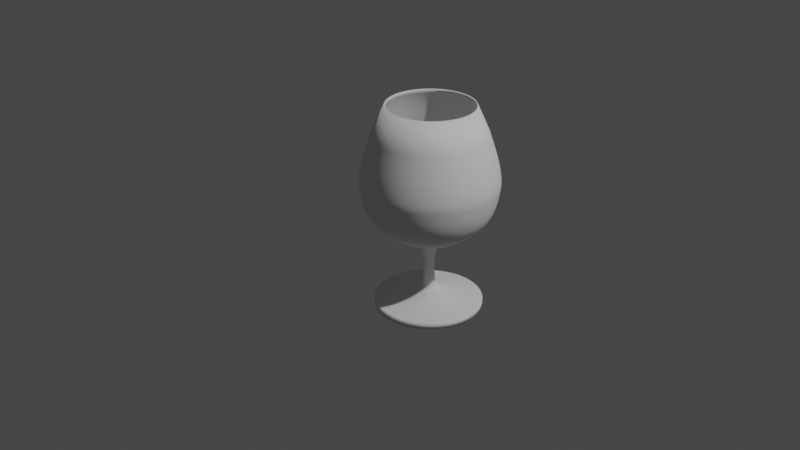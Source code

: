 # Source: glass.blend  (saved by Blender 3.5.10; exported with 4.5.12 LTS)
import bpy
from mathutils import Matrix  # noqa: F401  (used for matrix-valued properties, if any)

bpy.ops.wm.read_factory_settings(use_empty=True)
scene = bpy.context.scene
scene.name = 'Scene'

# ---- collections
col_collection = bpy.data.collections.new('Collection'); scene.collection.children.link(col_collection)

# ---- world
world_world = bpy.data.worlds.new('World'); scene.world = world_world
world_world.use_nodes = True; world_world.node_tree.nodes.clear()
_N = world_world.node_tree.nodes; _L = world_world.node_tree.links
n0 = _N.new('ShaderNodeOutputWorld'); n0.name = 'World Output'; n0.location = (300, 300)
n1 = _N.new('ShaderNodeBackground'); n1.name = 'Background'; n1.location = (10, 300)
n1.inputs[0].default_value = (0.05088, 0.05088, 0.05088, 1.0)
_L.new(n1.outputs[0], n0.inputs[0])
n0.is_active_output = True
world_world.color = (0.05088, 0.05088, 0.05088)
world_world.use_sun_shadow = False
world_world.sun_shadow_jitter_overblur = 0.0

# ---- cameras
cam_camera = bpy.data.cameras.new('Camera')
cam_camera.clip_end = 100.0
cam_camera.ortho_scale = 7.314

# ---- lights
light_light = bpy.data.lights.new('Light', 'POINT')
light_light.transmission_factor = 0.0
light_light.energy = 1000.0
light_light.shadow_soft_size = 0.1
light_light.shadow_maximum_resolution = 0.006
light_light.use_absolute_resolution = True

# ---- curves / text
cu_x = bpy.data.curves.new('ОкружностьБезье', 'CURVE')
cu_x.dimensions = '3D'
_sp = cu_x.splines.new('BEZIER'); _sp.bezier_points.add(3)
_sp.bezier_points.foreach_set('co', [-1.0, 0.0, 0.0, 0.0, 1.0, 0.0, 1.0, 0.0, 0.0, 0.0, -1.0, 0.0])
_sp.bezier_points.foreach_set('handle_left', [-1.0, -0.5521, 0.0, -0.5521, 1.0, 0.0, 1.0, 0.5521, 0.0, 0.5521, -1.0, 0.0])
_sp.bezier_points.foreach_set('handle_right', [-1.0, 0.5521, 0.0, 0.5521, 1.0, 0.0, 1.0, -0.5521, 0.0, -0.5521, -1.0, 0.0])
for _p, _l, _r in zip(_sp.bezier_points, ['AUTO', 'AUTO', 'AUTO', 'AUTO'], ['AUTO', 'AUTO', 'AUTO', 'AUTO']): _p.handle_left_type = _l; _p.handle_right_type = _r
_sp.order_u = 0
_sp.order_v = 0
_sp.use_cyclic_u = True
cu_x.use_path = True
cu_x.bevel_mode = 'OBJECT'
cu_x.bevel_profile.use_clip = True
cu_x.fill_mode = 'FULL'
cu_001 = bpy.data.curves.new('КриваяБезье.001', 'CURVE')
cu_001.dimensions = '3D'
_sp = cu_001.splines.new('BEZIER'); _sp.bezier_points.add(16)
_sp.bezier_points.foreach_set('co', [0.9991, 1.494, 0.0, 0.6889, 1.535, 0.0, 0.2507, 1.691, 0.0, -0.07797, 2.077, 0.0, -0.05004, 3.162, 0.0, 0.2175, 3.934, 0.0, 0.1938, 3.948, 0.0, -0.03596, 3.437, 0.0, -0.2616, 2.505, 0.0, 0.06353, 1.712, 0.0, 0.8073, 1.303, 0.0, 0.8965, 0.8604, 0.0, 0.8627, 0.4354, 0.0, 0.4361, 0.2521, 0.0, -0.002791, 0.1733, 0.0, -0.001492, 0.06413, 0.0, 1.0, 0.0, 0.0])
_sp.bezier_points.foreach_set('handle_left', [1.103, 1.481, 0.0, 0.806, 1.505, 0.0, 0.298, 1.676, 0.0, 0.02518, 1.838, 0.0, -0.2211, 2.78, 0.0, 0.068, 3.668, 0.0, 0.2017, 3.944, 0.0, 0.04063, 3.607, 0.0, -0.2522, 2.821, 0.0, -0.2093, 1.939, 0.0, 0.5182, 1.398, 0.0, 0.8942, 1.024, 0.0, 0.8957, 0.5748, 0.0, 0.5637, 0.2796, 0.0, 0.1291, 0.1904, 0.0, -0.001925, 0.1005, 0.0, 0.0, 0.0, 0.0])
_sp.bezier_points.foreach_set('handle_right', [0.8834, 1.494, 0.0, 0.488, 1.557, 0.0, 0.09039, 1.836, 0.0, -0.2373, 2.347, 0.0, 0.02269, 3.419, 0.0, 0.2096, 3.939, 0.0, 0.1172, 3.778, 0.0, -0.1304, 3.148, 0.0, -0.2327, 2.288, 0.0, 0.258, 1.542, 0.0, 0.8644, 1.189, 0.0, 0.8978, 0.7291, 0.0, 0.7213, 0.3207, 0.0, 0.2896, 0.2067, 0.0, -0.002358, 0.1369, 0.0, 0.03112, 0.06698, 0.0, 2.0, 0.0, 0.0])
for _p, _l, _r in zip(_sp.bezier_points, ['VECTOR', 'FREE', 'FREE', 'FREE', 'FREE', 'FREE', 'VECTOR', 'VECTOR', 'FREE', 'FREE', 'FREE', 'FREE', 'FREE', 'FREE', 'FREE', 'VECTOR', 'ALIGNED'], ['FREE', 'FREE', 'FREE', 'FREE', 'FREE', 'VECTOR', 'VECTOR', 'FREE', 'FREE', 'FREE', 'FREE', 'FREE', 'FREE', 'FREE', 'VECTOR', 'FREE', 'ALIGNED']): _p.handle_left_type = _l; _p.handle_right_type = _r
_sp.order_u = 0
_sp.order_v = 0
cu_001.use_path = True
cu_001.fill_mode = 'FULL'

# ---- objects
ob_light = bpy.data.objects.new('Light', light_light)
ob_camera = bpy.data.objects.new('Camera', cam_camera)
ob_x = bpy.data.objects.new('ОкружностьБезье', cu_x)
ob_x_1 = bpy.data.objects.new('КриваяБезье', cu_001)
ob_x_2 = bpy.data.objects.new('Пустышка', None)

# ---- transforms, parenting, visibility, modifiers, constraints
ob_light.location = (4.076, 1.005, 5.904)
ob_light.rotation_euler = (0.6503, 0.05522, 1.866)
ob_light.lock_rotations_4d = False
ob_light.empty_display_type = 'ARROWS'
ob_light.color = (0.0, 0.0, 0.0, 0.0)
ob_light.lineart.crease_threshold = 0.0
ob_camera.location = (3.0, -3.0, 2.5)
ob_camera.rotation_euler = (1.109, 0.0, 0.8149)
ob_camera.lock_rotations_4d = False
ob_camera.empty_display_type = 'ARROWS'
ob_camera.color = (0.0, 0.0, 0.0, 0.0)
ob_camera.display_type = 'WIRE'
ob_camera.lineart.crease_threshold = 0.0
ob_x.location = (0.0, 0.0, 0.0)
ob_x.scale = (0.2367, 0.2367, 0.2367)
ob_x_1.location = (-0.9983, 0.0, 6.676e-06)
ob_x_2.location = (0.05022, 1.992, 6.676e-06)
ob_x_2.empty_display_type = 'IMAGE'
ob_x_2.empty_display_size = 5.0
ob_x_2.empty_image_depth = 'BACK'
ob_x_2.empty_image_side = 'FRONT'
cu_x.bevel_object = ob_x_1

# ---- collection membership
col_collection.objects.link(ob_light)
col_collection.objects.link(ob_camera)
col_collection.objects.link(ob_x)
col_collection.objects.link(ob_x_1)
col_collection.objects.link(ob_x_2)

# ---- scene / render settings (as saved in the file)
scene.camera = ob_camera
scene.frame_start = 1; scene.frame_end = 250; scene.frame_set(1)
scene.render.engine = 'BLENDER_EEVEE_NEXT'
scene.cycles.sampling_pattern = 'TABULATED_SOBOL'
scene.view_settings.view_transform = 'Filmic'
bpy.context.view_layer.update()

